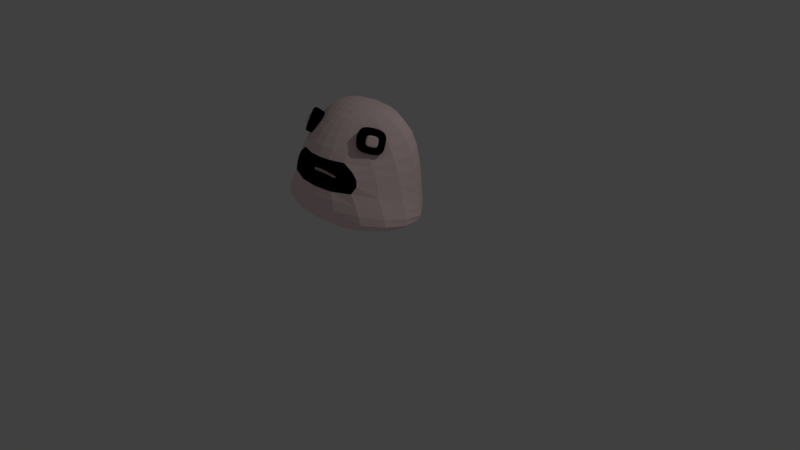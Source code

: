 # Source: PikuroA.blend  (saved by Blender 2.78.0; exported with 4.5.12 LTS)
import bpy
from mathutils import Matrix  # noqa: F401  (used for matrix-valued properties, if any)

bpy.ops.wm.read_factory_settings(use_empty=True)
scene = bpy.context.scene
scene.name = 'Scene'

# ---- collections
col_collection_1 = bpy.data.collections.new('Collection 1'); scene.collection.children.link(col_collection_1)

# ---- materials (node trees are filled in below, after node groups)
mat_blanco = bpy.data.materials.new('Blanco')
mat_blanco.alpha_threshold = 0.0
mat_blanco.roughness = 0.5
mat_blanco.line_color = (0.0, 0.0, 0.0, 1.0)
mat_negro = bpy.data.materials.new('Negro')
mat_negro.alpha_threshold = 0.0
mat_negro.roughness = 0.5
mat_negro.line_color = (0.0, 0.0, 0.0, 1.0)

# ---- material node trees
mat_blanco.use_nodes = True; mat_blanco.node_tree.nodes.clear()
_N = mat_blanco.node_tree.nodes; _L = mat_blanco.node_tree.links
n0 = _N.new('ShaderNodeOutputMaterial'); n0.name = 'Material Output'; n0.location = (300, 300)
n1 = _N.new('ShaderNodeBsdfDiffuse'); n1.name = 'Diffuse BSDF'; n1.location = (10, 300)
n1.inputs[0].default_value = (1.0, 0.7656, 0.7656, 1.0)
_L.new(n1.outputs[0], n0.inputs[0])
n0.is_active_output = True
mat_negro.use_nodes = True; mat_negro.node_tree.nodes.clear()
_N = mat_negro.node_tree.nodes; _L = mat_negro.node_tree.links
n0 = _N.new('ShaderNodeOutputMaterial'); n0.name = 'Material Output'; n0.location = (300, 300)
n1 = _N.new('ShaderNodeBsdfDiffuse'); n1.name = 'Diffuse BSDF'; n1.location = (10, 300)
n1.inputs[0].default_value = (0.0, 0.0, 0.0, 1.0)
_L.new(n1.outputs[0], n0.inputs[0])
n0.is_active_output = True

# ---- world
world_world = bpy.data.worlds.new('World'); scene.world = world_world
world_world.color = (0.05088, 0.05088, 0.05088)
world_world.use_sun_shadow = False
world_world.sun_shadow_jitter_overblur = 0.0
world_world.cycles.sampling_method = 'MANUAL'

# ---- cameras
cam_camera = bpy.data.cameras.new('Camera')
cam_camera.clip_end = 100.0
cam_camera.lens = 35.0
cam_camera.sensor_width = 32.0
cam_camera.sensor_height = 18.0
cam_camera.ortho_scale = 7.314
cam_camera.dof.focus_distance = 0.0

# ---- lights
light_lamp = bpy.data.lights.new('Lamp', 'POINT')
light_lamp.transmission_factor = 0.0
light_lamp.cutoff_distance = 30.0
light_lamp.energy = 100.0
light_lamp.shadow_buffer_clip_start = 1.001
light_lamp.shadow_soft_size = 0.1
light_lamp.shadow_maximum_resolution = 0.006
light_lamp.use_absolute_resolution = True

# ---- meshes
me_cube_001 = bpy.data.meshes.new('Cube.001')
me_cube_001.from_pydata([(-1.0, -1.0, 0.3329), (-0.1525, -0.3643, 1.672), (-1.0, 0.4618, 0.3329), (-0.2381, -0.006101, 1.707), (1.0, -1.0, 0.3329), (0.1581, -0.3643, 1.672), (1.0, 0.4618, 0.3329), (0.2437, -0.006101, 1.707), (-0.4642, -0.8359, 0.8767), (-1.0, 0.4618, 0.4628), (1.0, 0.4618, 0.4628), (0.4224, -0.8359, 0.8767), (-0.3067, -0.8635, 1.074), (-1.0, 0.4618, 1.625), (1.0, 0.4618, 1.625), (0.2648, -0.8635, 1.074), (-0.01857, -0.2334, 0.263), (-0.0147, -0.2421, 0.2408), (-0.04056, -0.1899, 0.4486), (0.03903, -0.2857, 0.2052), (0.1972, -0.5653, 0.9193), (0.1972, -0.5653, 0.8912), (-0.2391, -0.5653, 0.8912), (-0.2391, -0.5653, 0.9193), (-0.01857, -0.2334, 0.2179), (-0.0147, -0.2421, 0.2458), (-0.01818, -0.2334, 0.2179), (-0.01095, -0.2421, 0.2458)], [], [(12, 1, 3, 13), (13, 3, 7, 14), (14, 7, 5, 15), (15, 5, 1, 12), (2, 6, 18, 16), (1, 5, 7, 3), (4, 11, 8, 0), (6, 10, 11, 4), (2, 9, 10, 6), (0, 8, 9, 2), (11, 15, 20, 21), (10, 14, 15, 11), (9, 13, 14, 10), (8, 12, 13, 9), (18, 19, 27, 26), (0, 2, 16, 17), (6, 4, 19, 18), (4, 0, 17, 19), (21, 20, 23, 22), (15, 12, 23, 20), (12, 8, 22, 23), (8, 11, 21, 22), (24, 26, 27, 25), (17, 16, 24, 25), (19, 17, 25, 27), (16, 18, 26, 24)])
me_cube_001.polygons.foreach_set('material_index', [0, 0, 0, 0, 0, 0, 0, 0, 0, 0, 1, 0, 0, 0, 0, 0, 0, 0, 0, 1, 1, 1, 0, 0, 0, 0])
me_cube_001.materials.append(mat_blanco)
me_cube_001.materials.append(mat_negro)
me_cube_001.use_remesh_preserve_volume = False
me_cube_001.use_remesh_preserve_attributes = False
me_cube_001.use_mirror_vertex_groups = False
me_cube_001.update()
me_pupilaojo_001 = bpy.data.meshes.new('PupilaOjo.001')
me_pupilaojo_001.from_pydata([(-0.4361, -1.128, -0.4361), (-0.4361, -1.128, 0.4361), (-0.4361, -0.2558, -0.4361), (-0.4361, -0.2558, 0.4361), (0.4361, -1.128, -0.4361), (0.4361, -1.128, 0.4361), (0.4361, -0.2558, -0.4361), (0.4361, -0.2558, 0.4361), (-0.4361, -1.128, 5.749e-08), (0.4361, -1.128, -5.749e-08), (1.37e-07, -1.128, -0.4361), (1.37e-07, -1.128, 0.4361), (1.37e-07, -1.128, 0.0), (-0.4361, -1.128, 0.218), (0.4361, -1.128, -0.218), (0.218, -1.128, -0.4361), (-0.218, -1.128, 0.4361), (-0.4361, -1.128, -0.218), (0.4361, -1.128, 0.218), (-0.218, -1.128, -0.4361), (0.218, -1.128, 0.4361), (-0.218, -1.128, 2.874e-08), (0.218, -1.128, -2.874e-08), (1.37e-07, -1.128, -0.218), (1.37e-07, -1.128, 0.218), (0.218, -1.128, 0.218), (0.218, -1.128, -0.218), (-0.218, -1.128, -0.218), (-0.218, -1.128, 0.218), (-1.0, -1.0, -1.0), (-1.0, -1.0, 1.0), (-1.0, 1.0, -1.0), (-1.0, 1.0, 1.0), (1.0, -1.0, -1.0), (1.0, -1.0, 1.0), (1.0, 1.0, -1.0), (1.0, 1.0, 1.0), (-1.0, -1.0, 0.0), (1.0, -1.0, 0.0), (0.0, -1.0, -1.0), (0.0, -1.0, 1.0), (0.0, -1.0, 0.0), (-1.0, -1.0, 0.5), (1.0, -1.0, -0.5), (0.5, -1.0, -1.0), (-0.5, -1.0, 1.0), (-1.0, -1.0, -0.5), (1.0, -1.0, 0.5), (-0.5, -1.0, -1.0), (0.5, -1.0, 1.0), (-0.5, -1.0, 0.0), (0.5, -1.0, 0.0), (0.0, -1.0, -0.5), (0.0, -1.0, 0.5), (0.5, -1.0, 0.5), (0.5, -1.0, -0.5), (-0.5, -1.0, -0.5), (-0.5, -1.0, 0.5)], [], [(0, 17, 8, 13, 1, 3, 2), (2, 3, 7, 6), (6, 7, 5, 18, 9, 14, 4), (28, 16, 1, 13), (2, 6, 4, 15, 10, 19, 0), (7, 3, 1, 16, 11, 20, 5), (27, 21, 8, 17), (26, 22, 12, 23), (25, 20, 11, 24), (22, 25, 24, 12), (9, 18, 25, 22), (18, 5, 20, 25), (15, 26, 23, 10), (4, 14, 26, 15), (14, 9, 22, 26), (19, 27, 17, 0), (10, 23, 27, 19), (23, 12, 21, 27), (21, 28, 13, 8), (12, 24, 28, 21), (24, 11, 16, 28), (29, 46, 37, 42, 30, 32, 31), (31, 32, 36, 35), (35, 36, 34, 47, 38, 43, 33), (57, 45, 30, 42), (31, 35, 33, 44, 39, 48, 29), (36, 32, 30, 45, 40, 49, 34), (56, 50, 37, 46), (55, 51, 41, 52), (54, 49, 40, 53), (51, 54, 53, 41), (38, 47, 54, 51), (47, 34, 49, 54), (44, 55, 52, 39), (33, 43, 55, 44), (43, 38, 51, 55), (48, 56, 46, 29), (39, 52, 56, 48), (52, 41, 50, 56), (50, 57, 42, 37), (41, 53, 57, 50), (53, 40, 45, 57)])
me_pupilaojo_001.polygons.foreach_set('material_index', [1, 1, 1, 1, 1, 1, 1, 1, 1, 1, 1, 1, 1, 1, 1, 1, 1, 1, 1, 1, 1, 0, 0, 0, 0, 0, 0, 0, 0, 0, 0, 0, 0, 0, 0, 0, 0, 0, 0, 0, 0, 0])
me_pupilaojo_001.materials.append(mat_negro)
me_pupilaojo_001.materials.append(mat_blanco)
me_pupilaojo_001.use_remesh_preserve_volume = False
me_pupilaojo_001.use_remesh_preserve_attributes = False
me_pupilaojo_001.use_mirror_vertex_groups = False
me_pupilaojo_001.update()
me_pupilaojo = bpy.data.meshes.new('PupilaOjo')
me_pupilaojo.from_pydata([(-0.4361, -1.128, -0.4361), (-0.4361, -1.128, 0.4361), (-0.4361, -0.2558, -0.4361), (-0.4361, -0.2558, 0.4361), (0.4361, -1.128, -0.4361), (0.4361, -1.128, 0.4361), (0.4361, -0.2558, -0.4361), (0.4361, -0.2558, 0.4361), (-0.4361, -1.128, 5.749e-08), (0.4361, -1.128, -5.749e-08), (1.37e-07, -1.128, -0.4361), (1.37e-07, -1.128, 0.4361), (1.37e-07, -1.128, 0.0), (-0.4361, -1.128, 0.218), (0.4361, -1.128, -0.218), (0.218, -1.128, -0.4361), (-0.218, -1.128, 0.4361), (-0.4361, -1.128, -0.218), (0.4361, -1.128, 0.218), (-0.218, -1.128, -0.4361), (0.218, -1.128, 0.4361), (-0.218, -1.128, 2.874e-08), (0.218, -1.128, -2.874e-08), (1.37e-07, -1.128, -0.218), (1.37e-07, -1.128, 0.218), (0.218, -1.128, 0.218), (0.218, -1.128, -0.218), (-0.218, -1.128, -0.218), (-0.218, -1.128, 0.218), (-1.0, -1.0, -1.0), (-1.0, -1.0, 1.0), (-1.0, 1.0, -1.0), (-1.0, 1.0, 1.0), (1.0, -1.0, -1.0), (1.0, -1.0, 1.0), (1.0, 1.0, -1.0), (1.0, 1.0, 1.0), (-1.0, -1.0, 0.0), (1.0, -1.0, 0.0), (0.0, -1.0, -1.0), (0.0, -1.0, 1.0), (0.0, -1.0, 0.0), (-1.0, -1.0, 0.5), (1.0, -1.0, -0.5), (0.5, -1.0, -1.0), (-0.5, -1.0, 1.0), (-1.0, -1.0, -0.5), (1.0, -1.0, 0.5), (-0.5, -1.0, -1.0), (0.5, -1.0, 1.0), (-0.5, -1.0, 0.0), (0.5, -1.0, 0.0), (0.0, -1.0, -0.5), (0.0, -1.0, 0.5), (0.5, -1.0, 0.5), (0.5, -1.0, -0.5), (-0.5, -1.0, -0.5), (-0.5, -1.0, 0.5)], [], [(0, 17, 8, 13, 1, 3, 2), (2, 3, 7, 6), (6, 7, 5, 18, 9, 14, 4), (28, 16, 1, 13), (2, 6, 4, 15, 10, 19, 0), (7, 3, 1, 16, 11, 20, 5), (27, 21, 8, 17), (26, 22, 12, 23), (25, 20, 11, 24), (22, 25, 24, 12), (9, 18, 25, 22), (18, 5, 20, 25), (15, 26, 23, 10), (4, 14, 26, 15), (14, 9, 22, 26), (19, 27, 17, 0), (10, 23, 27, 19), (23, 12, 21, 27), (21, 28, 13, 8), (12, 24, 28, 21), (24, 11, 16, 28), (29, 46, 37, 42, 30, 32, 31), (31, 32, 36, 35), (35, 36, 34, 47, 38, 43, 33), (57, 45, 30, 42), (31, 35, 33, 44, 39, 48, 29), (36, 32, 30, 45, 40, 49, 34), (56, 50, 37, 46), (55, 51, 41, 52), (54, 49, 40, 53), (51, 54, 53, 41), (38, 47, 54, 51), (47, 34, 49, 54), (44, 55, 52, 39), (33, 43, 55, 44), (43, 38, 51, 55), (48, 56, 46, 29), (39, 52, 56, 48), (52, 41, 50, 56), (50, 57, 42, 37), (41, 53, 57, 50), (53, 40, 45, 57)])
me_pupilaojo.polygons.foreach_set('material_index', [1, 1, 1, 1, 1, 1, 1, 1, 1, 1, 1, 1, 1, 1, 1, 1, 1, 1, 1, 1, 1, 0, 0, 0, 0, 0, 0, 0, 0, 0, 0, 0, 0, 0, 0, 0, 0, 0, 0, 0, 0, 0])
me_pupilaojo.materials.append(mat_negro)
me_pupilaojo.materials.append(mat_blanco)
me_pupilaojo.use_remesh_preserve_volume = False
me_pupilaojo.use_remesh_preserve_attributes = False
me_pupilaojo.use_mirror_vertex_groups = False
me_pupilaojo.update()

# ---- objects
ob_cuerpo = bpy.data.objects.new('Cuerpo', me_cube_001)
ob_ojo_001 = bpy.data.objects.new('Ojo.001', me_pupilaojo_001)
ob_ojo = bpy.data.objects.new('Ojo', me_pupilaojo)
ob_lamp = bpy.data.objects.new('Lamp', light_lamp)
ob_camera = bpy.data.objects.new('Camera', cam_camera)

# ---- transforms, parenting, visibility, modifiers, constraints
ob_cuerpo.location = (-0.02515, 0.001167, 0.3848)
ob_cuerpo.scale = (1.255, 1.0, 1.0)
ob_cuerpo.lineart.crease_threshold = 0.0
_m = ob_cuerpo.modifiers.new('Subsurf', 'SUBSURF')
_m.uv_smooth = 'PRESERVE_CORNERS'
_m.quality = 2
_m.levels = 3
_m.show_only_control_edges = False
ob_ojo_001.parent = ob_cuerpo
ob_ojo_001.location = (0.3233, -0.3067, 1.36)
ob_ojo_001.rotation_euler = (-0.3091, 0.2409, -5.41)
ob_ojo_001.scale = (0.1583, 0.1583, 0.1583)
ob_ojo_001.lineart.crease_threshold = 0.0
_m = ob_ojo_001.modifiers.new('Subsurf', 'SUBSURF')
_m.uv_smooth = 'PRESERVE_CORNERS'
_m.quality = 2
_m.levels = 2
_m.show_only_control_edges = False
ob_ojo.parent = ob_cuerpo
ob_ojo.location = (-0.3282, -0.319, 1.348)
ob_ojo.rotation_euler = (-0.3567, -0.1834, -0.8366)
ob_ojo.scale = (0.1583, 0.1583, 0.1583)
ob_ojo.lineart.crease_threshold = 0.0
_m = ob_ojo.modifiers.new('Subsurf', 'SUBSURF')
_m.uv_smooth = 'PRESERVE_CORNERS'
_m.quality = 2
_m.levels = 2
_m.show_only_control_edges = False
ob_lamp.location = (4.076, 1.005, 5.904)
ob_lamp.rotation_euler = (0.6503, 0.05522, 1.866)
ob_lamp.lock_rotations_4d = False
ob_lamp.empty_display_type = 'ARROWS'
ob_lamp.color = (0.0, 0.0, 0.0, 0.0)
ob_lamp.lineart.crease_threshold = 0.0
ob_camera.location = (7.481, -6.508, 5.344)
ob_camera.rotation_euler = (1.109, 0.0, 0.8149)
ob_camera.lock_rotations_4d = False
ob_camera.empty_display_type = 'ARROWS'
ob_camera.color = (0.0, 0.0, 0.0, 0.0)
ob_camera.display_type = 'WIRE'
ob_camera.lineart.crease_threshold = 0.0

# ---- collection membership
col_collection_1.objects.link(ob_cuerpo)
col_collection_1.objects.link(ob_ojo_001)
col_collection_1.objects.link(ob_ojo)
col_collection_1.objects.link(ob_lamp)
col_collection_1.objects.link(ob_camera)

# ---- scene / render settings (as saved in the file)
scene.camera = ob_camera
scene.frame_start = 1; scene.frame_end = 250; scene.frame_set(1)
scene.render.engine = 'CYCLES'
scene.render.resolution_percentage = 50
scene.render.dither_intensity = 0.0
scene.cycles.use_denoising = False
scene.cycles.samples = 128
scene.cycles.sampling_pattern = 'TABULATED_SOBOL'
scene.cycles.light_sampling_threshold = 0.0
scene.cycles.use_adaptive_sampling = False
scene.cycles.use_light_tree = False
scene.cycles.blur_glossy = 0.0
scene.cycles.sample_clamp_indirect = 0.0
scene.view_settings.view_transform = 'Standard'
bpy.context.view_layer.update()
